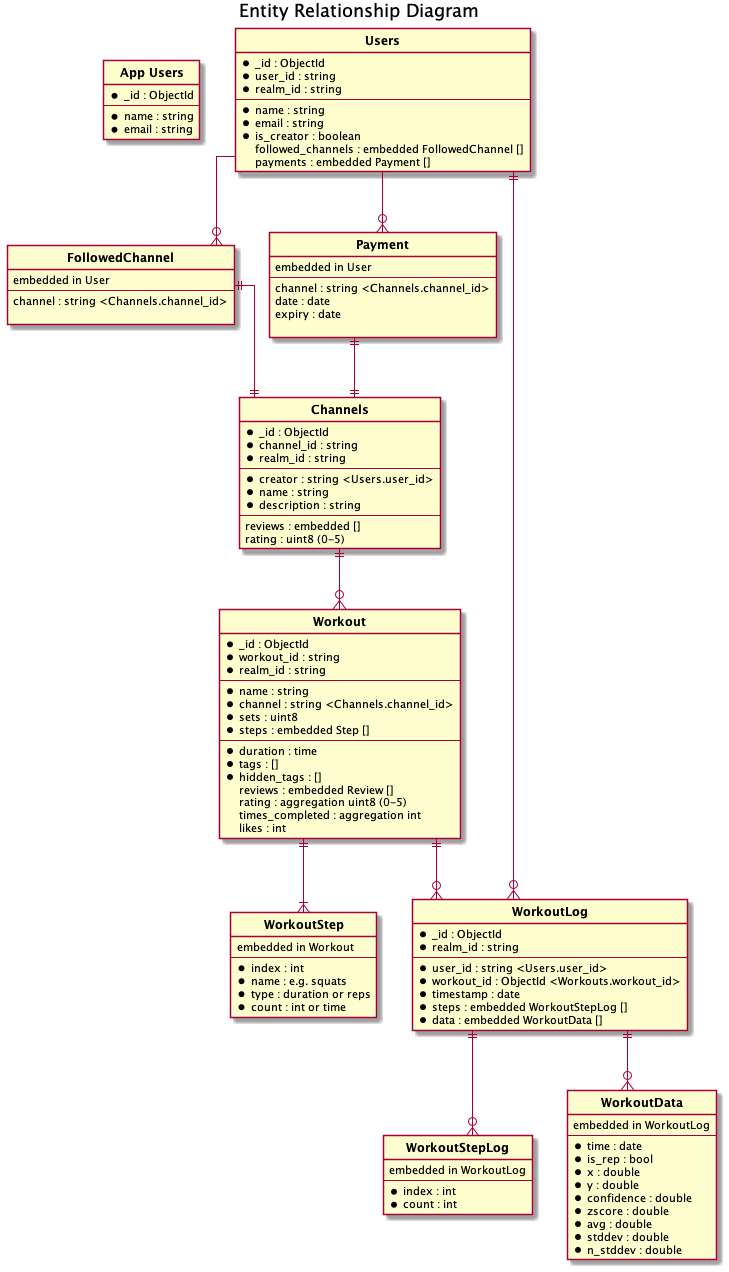

The diagram above was rendered by PlantUML. Its source (embedded in the PNG):
@startuml data_schema

title Entity Relationship Diagram

hide circle
skinparam linetype ortho

entity "**App Users**" as AppUser {
    * _id : ObjectId
    ---
    * name : string
    * email : string
}

entity "**Users**" as User {
    * _id : ObjectId
    * user_id : string
    * realm_id : string
    ---
    * name : string
    * email : string
    * is_creator : boolean
    followed_channels : embedded FollowedChannel []
    payments : embedded Payment []
}

entity "**FollowedChannel**" as FollowedChannel {
    embedded in User
    ---
    channel : string <Channels.channel_id>

}

entity "**Payment**" as Payment {
    embedded in User
    ---
    channel : string <Channels.channel_id>
    date : date
    expiry : date

}

entity "**Channels**" as Channel {
    * _id : ObjectId
    * channel_id : string
    * realm_id : string
    ---
    * creator : string <Users.user_id>
    * name : string
    * description : string
    ---
    reviews : embedded []
    rating : uint8 (0-5)
}

entity "**Workout**" as Workout {
    * _id : ObjectId
    * workout_id : string
    * realm_id : string
    ---
    * name : string
    * channel : string <Channels.channel_id>
    * sets : uint8
    * steps : embedded Step []
    ---
    * duration : time
    * tags : []
    * hidden_tags : []
    reviews : embedded Review []
    rating : aggregation uint8 (0-5)
    times_completed : aggregation int
    likes : int
}

entity "**WorkoutStep**" as Step {
    embedded in Workout
    ---
    * index : int
    * name : e.g. squats
    * type : duration or reps
    * count : int or time
}

entity "**WorkoutLog**" as WorkoutLog {
    * _id : ObjectId
    * realm_id : string
    ---
    * user_id : string <Users.user_id>
    * workout_id : ObjectId <Workouts.workout_id>
    * timestamp : date
    * steps : embedded WorkoutStepLog []
    * data : embedded WorkoutData []
}

entity "**WorkoutStepLog**" as WorkoutLogStep {
    embedded in WorkoutLog
    ---
    * index : int
    * count : int
}

entity "**WorkoutData**" as WorkoutData {
    embedded in WorkoutLog
    ---
    * time : date
    * is_rep : bool
    * x : double
    * y : double
    * confidence : double
    * zscore : double
    * avg : double
    * stddev : double
    * n_stddev : double
}

Workout ||--|{ Step
Workout ||--o{ WorkoutLog

WorkoutLog ||--o{ WorkoutLogStep

User ||--o{ WorkoutLog
User --o{ FollowedChannel
User --o{ Payment

FollowedChannel ||--|| Channel
Payment ||--|| Channel

Channel ||--o{ Workout
WorkoutLog ||--o{ WorkoutData

@enduml